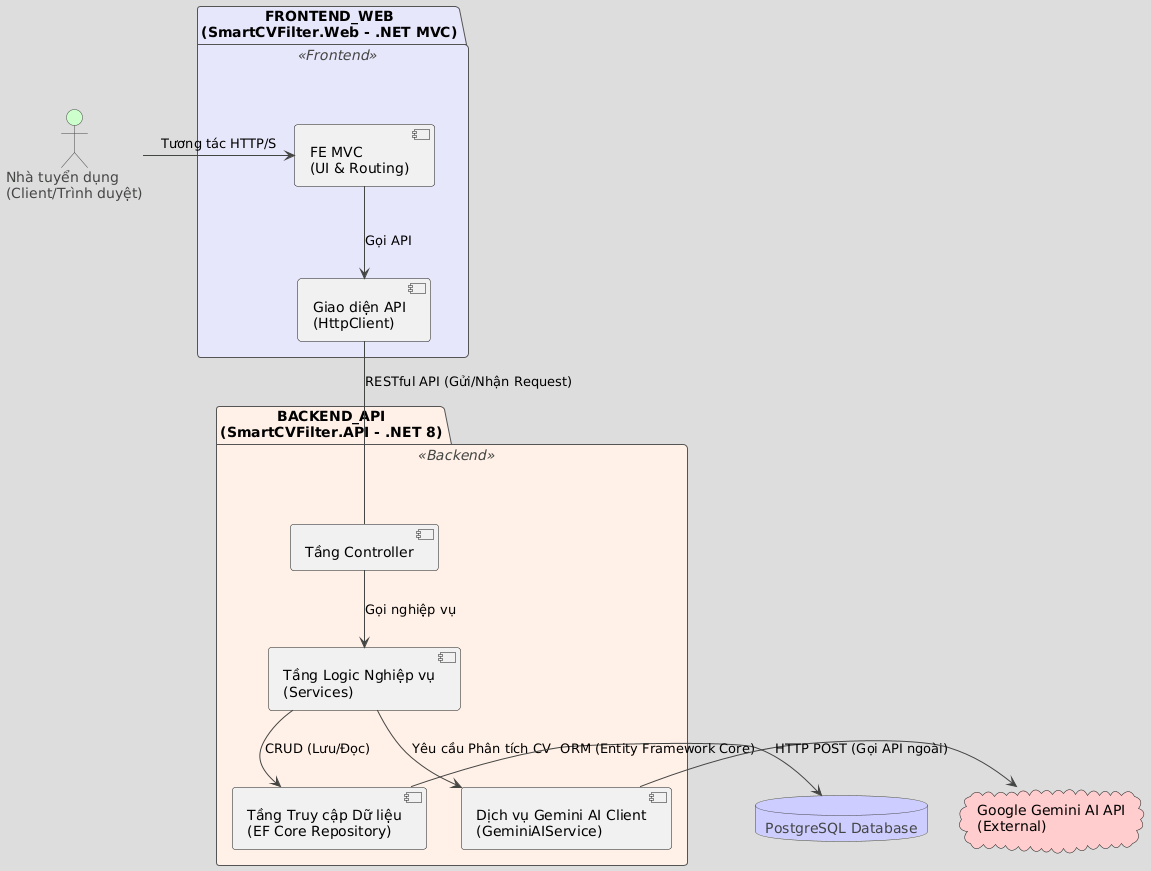

The diagram above was rendered by PlantUML. Its source (embedded in the PNG):
@startuml
!theme toy

' Định nghĩa style chung cho các package
skinparam package {
  backgroundColor<<Frontend>> #E6E6FA
  backgroundColor<<Backend>> #FFF0E6
  borderColor #555555
  fontSize 14
}

' 1. Định nghĩa các Actor và Hệ thống ngoài
actor "Nhà tuyển dụng\n(Client/Trình duyệt)" as Client #ccffcc
database "PostgreSQL Database" as DB #ccccff
cloud "Google Gemini AI API\n(External)" as Gemini #ffcccc

' 2. Gói Frontend
package "FRONTEND_WEB\n(SmartCVFilter.Web - .NET MVC)" <<Frontend>> {
  component [FE MVC\n(UI & Routing)] as FE_MVC
  interface [Giao diện API\n(HttpClient)] as FE_API_Int
  
  FE_MVC -down-> FE_API_Int : Gọi API
}

' 3. Gói Backend
package "BACKEND_API\n(SmartCVFilter.API - .NET 8)" <<Backend>> {
  component [Tầng Controller] as API_Ctrl
  component [Tầng Logic Nghiệp vụ\n(Services)] as Logic_Svc
  component [Dịch vụ Gemini AI Client\n(GeminiAIService)] as AI_Svc_Client
  component [Tầng Truy cập Dữ liệu\n(EF Core Repository)] as Data_Repo

  API_Ctrl -down-> Logic_Svc : Gọi nghiệp vụ
  Logic_Svc -down-> Data_Repo : CRUD (Lưu/Đọc)
  Logic_Svc -down-> AI_Svc_Client : Yêu cầu Phân tích CV
}

' 4. Mối quan hệ và Sự phụ thuộc
Client -right-> FE_MVC : Tương tác HTTP/S
FE_API_Int -- API_Ctrl : RESTful API (Gửi/Nhận Request)

Data_Repo -right-> DB : ORM (Entity Framework Core)

AI_Svc_Client -right-> Gemini : HTTP POST (Gọi API ngoài)
@enduml